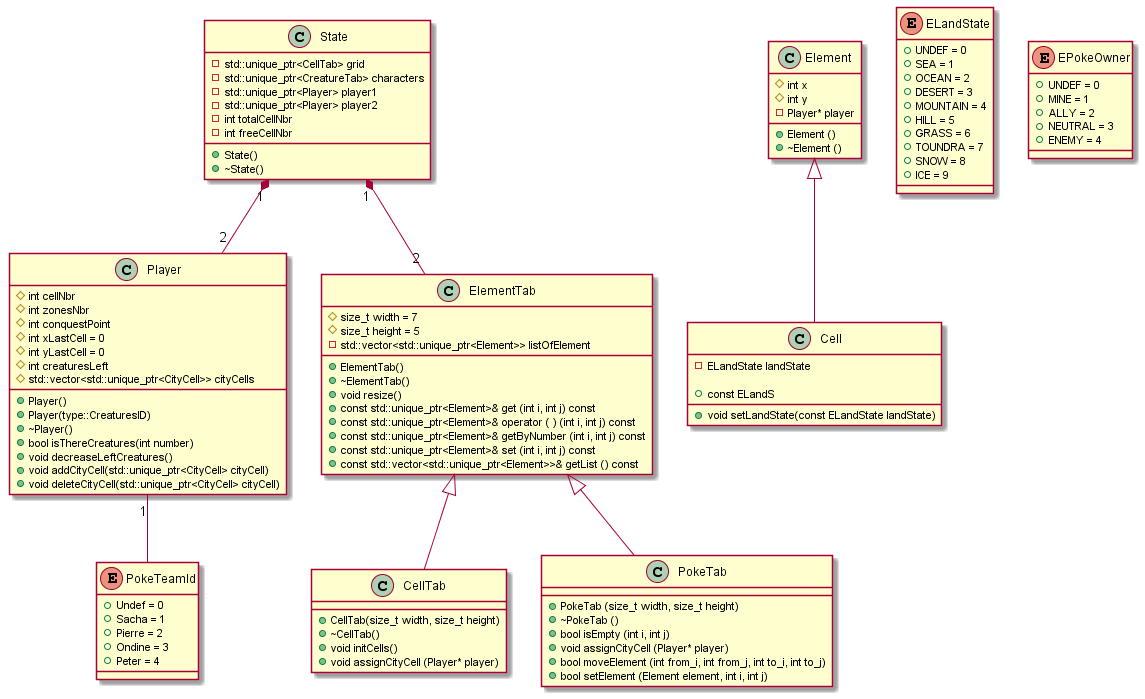

The diagram above was rendered by PlantUML. Its source (embedded in the PNG):
@startuml

class State {
	- std::unique_ptr<CellTab> grid
	- std::unique_ptr<CreatureTab> characters
	- std::unique_ptr<Player> player1
	- std::unique_ptr<Player> player2
	- int totalCellNbr
	- int freeCellNbr

	+ State()
	+ ~State()
}

class Player {
	# int cellNbr
	# int zonesNbr
	# int conquestPoint
	# int xLastCell = 0
	# int yLastCell = 0
	# int creaturesLeft
	# std::vector<std::unique_ptr<CityCell>> cityCells

	+ Player()
	+ Player(type::CreaturesID)
	+ ~Player()
	+ bool isThereCreatures(int number)
	+ void decreaseLeftCreatures()
	+ void addCityCell(std::unique_ptr<CityCell> cityCell)
	+ void deleteCityCell(std::unique_ptr<CityCell> cityCell)
}

enum PokeTeamId {
	+ Undef = 0
	+ Sacha = 1
	+ Pierre = 2
	+ Ondine = 3
	+ Peter = 4
}

Class ElementTab {
	# size_t width = 7
	# size_t height = 5
	- std::vector<std::unique_ptr<Element>> listOfElement
	
	+ ElementTab()
	+ ~ElementTab()
	+ void resize()
	+ const std::unique_ptr<Element>& get (int i, int j) const
	+ const std::unique_ptr<Element>& operator ( ) (int i, int j) const
	+ const std::unique_ptr<Element>& getByNumber (int i, int j) const
	+ const std::unique_ptr<Element>& set (int i, int j) const
	+ const std::vector<std::unique_ptr<Element>>& getList () const
}

class CellTab extends ElementTab {
	+ CellTab(size_t width, size_t height)
	+ ~CellTab()
	+ void initCells()
	+ void assignCityCell (Player* player)
}

class PokeTab extends ElementTab {
	+ PokeTab (size_t width, size_t height)
	+ ~PokeTab ()
	+ bool isEmpty (int i, int j)
	+ void assignCityCell (Player* player)
	+ bool moveElement (int from_i, int from_j, int to_i, int to_j)
	+ bool setElement (Element element, int i, int j)
}

class Element {
	# int x
	# int y
	- Player* player

	+ Element ()
	+ ~Element ()
}

class Cell extends Element {
	- ELandState landState

	+ void setLandState(const ELandState landState)
	+ const ELandS
}

enum ELandState {
	+ UNDEF = 0
	+ SEA = 1
	+ OCEAN = 2
	+ DESERT = 3
	+ MOUNTAIN = 4
	+ HILL = 5
	+ GRASS = 6
	+ TOUNDRA = 7
	+ SNOW = 8
	+ ICE = 9
}

enum EPokeOwner {
	+ UNDEF = 0
	+ MINE = 1
	+ ALLY = 2
	+ NEUTRAL = 3
	+ ENEMY = 4
}

State "1" *-- "2" Player
State "1" *-- "2" ElementTab

Player "1" -- PokeTeamId

@enduml